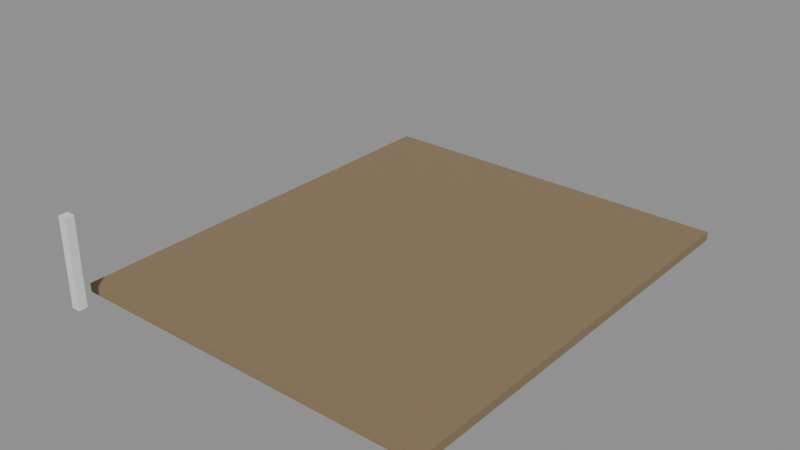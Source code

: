 # Source: e1481_after.blend  (saved by Blender 5.2.44; exported with 4.5.12 LTS)
import bpy
from mathutils import Matrix  # noqa: F401  (used for matrix-valued properties, if any)

bpy.ops.wm.read_factory_settings(use_empty=True)
scene = bpy.context.scene
scene.name = 'Scene'

# ---- materials (node trees are filled in below, after node groups)
mat_cesped = bpy.data.materials.new('Cesped')
mat_hormigon = bpy.data.materials.new('Hormigon')

# ---- material node trees
mat_cesped.use_nodes = True; mat_cesped.node_tree.nodes.clear()
_N = mat_cesped.node_tree.nodes; _L = mat_cesped.node_tree.links
n0 = _N.new('ShaderNodeBsdfPrincipled'); n0.name = 'Principled BSDF'; n0.location = (-200, 100)
n0.inputs[0].default_value = (0.25, 0.18, 0.1, 1.0)
n0.inputs[2].default_value = 0.9
n0.inputs[3].default_value = 1.45
n0.inputs[10].default_value = 0.005
n1 = _N.new('ShaderNodeOutputMaterial'); n1.name = 'Material Output'; n1.location = (200, 100)
_L.new(n0.outputs[0], n1.inputs[0])
n1.is_active_output = True
mat_hormigon.use_nodes = True; mat_hormigon.node_tree.nodes.clear()
_N = mat_hormigon.node_tree.nodes; _L = mat_hormigon.node_tree.links
n0 = _N.new('ShaderNodeBsdfPrincipled'); n0.name = 'Principled BSDF'; n0.location = (-200, 100)
n0.inputs[3].default_value = 1.45
n0.inputs[10].default_value = 0.005
n1 = _N.new('ShaderNodeOutputMaterial'); n1.name = 'Material Output'; n1.location = (200, 100)
_L.new(n0.outputs[0], n1.inputs[0])
n1.is_active_output = True

# ---- meshes
me_jardin_cesped_cuerpo_mesh = bpy.data.meshes.new('Jardin_Cesped_Cuerpo_mesh')
me_jardin_cesped_cuerpo_mesh.from_pydata([(0.0, 0.0, 0.0), (12.8, 0.0, 0.0), (12.8, 15.0, 0.0), (0.0, 15.0, 0.0), (0.0, 0.0, 0.3), (12.8, 0.0, 0.3), (12.8, 15.0, 0.3), (0.0, 15.0, 0.3)], [], [(0, 1, 2, 3), (4, 5, 6, 7), (0, 1, 5, 4), (1, 2, 6, 5), (2, 3, 7, 6), (3, 0, 4, 7)])
me_jardin_cesped_cuerpo_mesh.materials.append(mat_cesped)
me_jardin_cesped_cuerpo_mesh.update()
me_columna_nuevo_cuerpo_mesh = bpy.data.meshes.new('Columna_Nuevo_Cuerpo_mesh')
me_columna_nuevo_cuerpo_mesh.from_pydata([(0.0, 0.0, 0.0), (0.3, 0.0, 0.0), (0.3, 0.3, 0.0), (0.0, 0.3, 0.0), (0.0, 0.0, 3.0), (0.3, 0.0, 3.0), (0.3, 0.3, 3.0), (0.0, 0.3, 3.0)], [], [(0, 1, 2, 3), (4, 5, 6, 7), (0, 1, 5, 4), (1, 2, 6, 5), (2, 3, 7, 6), (3, 0, 4, 7)])
me_columna_nuevo_cuerpo_mesh.materials.append(mat_hormigon)
me_columna_nuevo_cuerpo_mesh.update()

# ---- objects
ob_jardin_cesped = bpy.data.objects.new('Jardin_Cesped', None)
ob_jardin_cesped_cuerpo = bpy.data.objects.new('Jardin_Cesped_Cuerpo', me_jardin_cesped_cuerpo_mesh)
ob_columna_nuevo = bpy.data.objects.new('Columna_Nuevo', None)
ob_columna_nuevo_cuerpo = bpy.data.objects.new('Columna_Nuevo_Cuerpo', me_columna_nuevo_cuerpo_mesh)

# ---- transforms, parenting, visibility, modifiers, constraints
ob_jardin_cesped.location = (0.0, 0.0, -0.3)
ob_jardin_cesped.empty_display_type = 'ARROWS'
ob_jardin_cesped_cuerpo.parent = ob_jardin_cesped
ob_jardin_cesped_cuerpo.location = (0.0, 0.0, 0.0)
ob_columna_nuevo.location = (0.8, -1.2, 0.0)
ob_columna_nuevo.empty_display_type = 'ARROWS'
ob_columna_nuevo_cuerpo.parent = ob_columna_nuevo
ob_columna_nuevo_cuerpo.location = (0.0, 0.0, 0.0)

# ---- collection membership
scene.collection.objects.link(ob_jardin_cesped)
scene.collection.objects.link(ob_jardin_cesped_cuerpo)
scene.collection.objects.link(ob_columna_nuevo)
scene.collection.objects.link(ob_columna_nuevo_cuerpo)

# ---- scene / render settings (as saved in the file)
scene.frame_start = 1; scene.frame_end = 250; scene.frame_set(1)
scene.render.engine = 'BLENDER_EEVEE_NEXT'
scene.render.bake_bias = 0.0
scene.render.bake_samples = 0
scene.render.compositor_device = 'GPU'
scene.eevee.use_volume_custom_range = False
scene.eevee.fast_gi_thickness_near = 0.1
scene.eevee.fast_gi_thickness_far = 0.0
scene.eevee.ray_tracing_options.screen_trace_thickness = 0.1
bpy.context.view_layer.update()

# ---- added for rendering (the .blend has no active camera and no usable light): camera, sun + grey world if the file has none
cam_auto = bpy.data.cameras.new('AutoCamera')
cam_auto.lens = 50.0
cam_auto.sensor_width = 36.0
cam_auto.clip_end = 1000.0
ob_auto_camera = bpy.data.objects.new('AutoCamera', cam_auto)
scene.collection.objects.link(ob_auto_camera)
ob_auto_camera.location = (25.7452, -16.3142, 16.8261)
ob_auto_camera.rotation_euler = (1.09748, -7.21219e-08, 0.694738)
scene.camera = ob_auto_camera
light_auto_sun = bpy.data.lights.new('AutoSun', 'SUN')
light_auto_sun.energy = 3.0
light_auto_sun.angle = 0.0523599
ob_auto_sun = bpy.data.objects.new('AutoSun', light_auto_sun)
scene.collection.objects.link(ob_auto_sun)
ob_auto_sun.rotation_euler = (0.872665, 0.174533, 0.523599)
if scene.world is None:
    world_auto = bpy.data.worlds.new('AutoWorld')
    world_auto.color = (0.3, 0.3, 0.3)
    scene.world = world_auto
bpy.context.view_layer.update()
